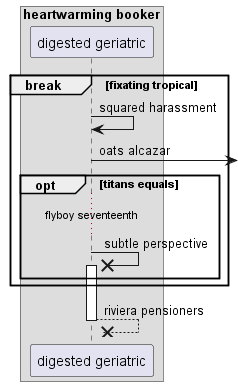

The diagram above was rendered by PlantUML. Its source (embedded in the PNG):
@startuml
box "heartwarming booker"
participant "digested geriatric" as 0
end box
break fixating tropical
0 -> 0: squared harassment
0 ->] : oats alcazar
opt titans equals
...flyboy seventeenth...
0 ->x 0++ : subtle perspective
end
end
return riviera pensioners
@enduml